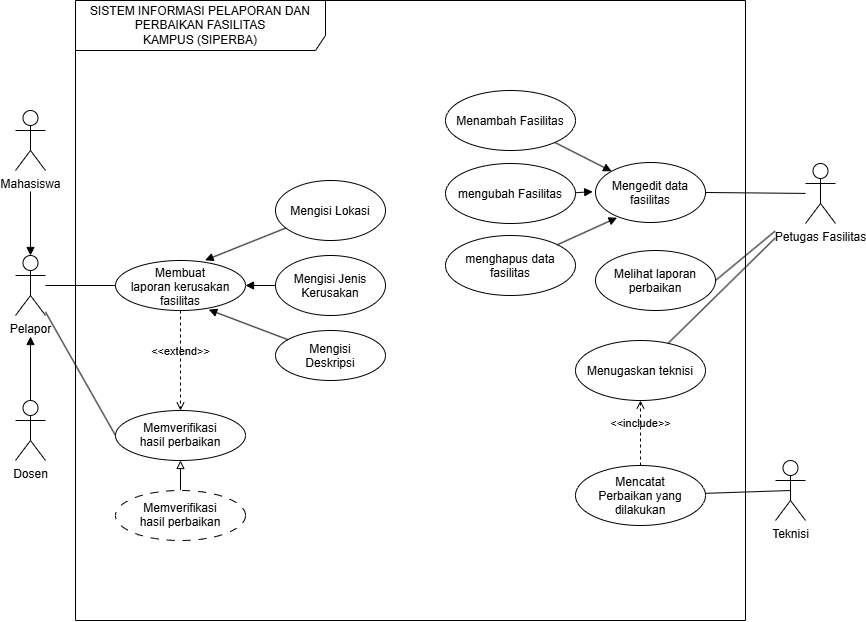

The diagram above was exported from draw.io. Its source (the exported page's mxGraphModel, read from the mxfile embedded in the PNG):
<mxGraphModel dx="3764" dy="4727" grid="1" gridSize="10" guides="1" tooltips="1" connect="1" arrows="1" fold="1" page="1" pageScale="1" pageWidth="850" pageHeight="1100" math="0" shadow="0">
  <root>
    <mxCell id="0" />
    <mxCell id="1" parent="0" />
    <mxCell id="tkDs2h54Z3wdOQTaPrPI-3" parent="1" style="shape=umlFrame;whiteSpace=wrap;html=1;pointerEvents=0;recursiveResize=0;container=1;collapsible=0;width=250;height=50;" value="SISTEM INFORMASI PELAPORAN DAN PERBAIKAN FASILITAS &lt;br/&gt;KAMPUS (SIPERBA)" vertex="1">
      <mxGeometry height="620" width="670" x="150" y="100" as="geometry" />
    </mxCell>
    <mxCell id="tkDs2h54Z3wdOQTaPrPI-39" edge="1" parent="tkDs2h54Z3wdOQTaPrPI-3" source="tkDs2h54Z3wdOQTaPrPI-12" style="rounded=0;orthogonalLoop=1;jettySize=auto;html=1;defaultLabelBackgroundColor=page;labelPadding=0 4;endArrow=block;endFill=1;" target="tkDs2h54Z3wdOQTaPrPI-14">
      <mxGeometry relative="1" as="geometry" />
    </mxCell>
    <mxCell id="tkDs2h54Z3wdOQTaPrPI-12" parent="tkDs2h54Z3wdOQTaPrPI-3" style="ellipse;whiteSpace=wrap;html=1;shapeInside=1;" value="Mengisi Jenis Kerusakan" vertex="1">
      <mxGeometry height="60" width="110" x="200" y="255" as="geometry" />
    </mxCell>
    <mxCell id="tkDs2h54Z3wdOQTaPrPI-13" parent="tkDs2h54Z3wdOQTaPrPI-3" style="ellipse;whiteSpace=wrap;html=1;shapeInside=1;" value="Mengisi Deskripsi" vertex="1">
      <mxGeometry height="50" width="110" x="200" y="330" as="geometry" />
    </mxCell>
    <mxCell id="tkDs2h54Z3wdOQTaPrPI-14" parent="tkDs2h54Z3wdOQTaPrPI-3" style="ellipse;whiteSpace=wrap;html=1;shapeInside=1;" value="Membuat laporan kerusakan fasilitas" vertex="1">
      <mxGeometry height="50" width="130" x="40" y="260" as="geometry" />
    </mxCell>
    <mxCell id="tkDs2h54Z3wdOQTaPrPI-25" parent="tkDs2h54Z3wdOQTaPrPI-3" style="ellipse;whiteSpace=wrap;html=1;shapeInside=1;" value="Memverifikasi hasil perbaikan" vertex="1">
      <mxGeometry height="50" width="130" x="40" y="410" as="geometry" />
    </mxCell>
    <mxCell id="tkDs2h54Z3wdOQTaPrPI-32" edge="1" parent="tkDs2h54Z3wdOQTaPrPI-3" source="tkDs2h54Z3wdOQTaPrPI-20" style="rounded=0;orthogonalLoop=1;jettySize=auto;html=1;entryX=0;entryY=0;entryDx=0;entryDy=0;defaultLabelBackgroundColor=page;labelPadding=0 4;endArrow=block;endFill=1;" target="tkDs2h54Z3wdOQTaPrPI-31">
      <mxGeometry relative="1" as="geometry" />
    </mxCell>
    <mxCell id="tkDs2h54Z3wdOQTaPrPI-20" parent="tkDs2h54Z3wdOQTaPrPI-3" style="ellipse;whiteSpace=wrap;html=1;shapeInside=1;" value="Menambah Fasilitas" vertex="1">
      <mxGeometry height="60" width="130" x="370" y="90" as="geometry" />
    </mxCell>
    <mxCell id="tkDs2h54Z3wdOQTaPrPI-23" parent="tkDs2h54Z3wdOQTaPrPI-3" style="ellipse;whiteSpace=wrap;html=1;shapeInside=1;" value="menghapus data fasilitas" vertex="1">
      <mxGeometry height="60" width="130" x="370" y="235" as="geometry" />
    </mxCell>
    <mxCell id="tkDs2h54Z3wdOQTaPrPI-22" parent="tkDs2h54Z3wdOQTaPrPI-3" style="ellipse;whiteSpace=wrap;html=1;shapeInside=1;" value="Melihat laporan perbaikan" vertex="1">
      <mxGeometry height="60" width="120" x="520" y="250" as="geometry" />
    </mxCell>
    <mxCell id="tkDs2h54Z3wdOQTaPrPI-21" parent="tkDs2h54Z3wdOQTaPrPI-3" style="ellipse;whiteSpace=wrap;html=1;shapeInside=1;" value="mengubah Fasilitas" vertex="1">
      <mxGeometry height="60" width="130" x="370" y="163" as="geometry" />
    </mxCell>
    <mxCell id="tkDs2h54Z3wdOQTaPrPI-24" parent="tkDs2h54Z3wdOQTaPrPI-3" style="ellipse;whiteSpace=wrap;html=1;shapeInside=1;" value="Mencatat Perbaikan yang dilakukan&lt;div&gt;&lt;br&gt;&lt;/div&gt;" vertex="1">
      <mxGeometry height="60" width="130" x="500" y="465" as="geometry" />
    </mxCell>
    <mxCell id="tkDs2h54Z3wdOQTaPrPI-31" parent="tkDs2h54Z3wdOQTaPrPI-3" style="ellipse;whiteSpace=wrap;html=1;shapeInside=1;" value="Mengedit data fasilitas" vertex="1">
      <mxGeometry height="60" width="110" x="520" y="162" as="geometry" />
    </mxCell>
    <mxCell id="tkDs2h54Z3wdOQTaPrPI-8" parent="tkDs2h54Z3wdOQTaPrPI-3" style="shape=umlActor;verticalLabelPosition=bottom;verticalAlign=top;html=1;labelPerimeter=1;" value="Teknisi" vertex="1">
      <mxGeometry height="60" width="30" x="700" y="460" as="geometry" />
    </mxCell>
    <mxCell id="tkDs2h54Z3wdOQTaPrPI-30" edge="1" parent="tkDs2h54Z3wdOQTaPrPI-3" source="tkDs2h54Z3wdOQTaPrPI-24" style="rounded=0;orthogonalLoop=1;jettySize=auto;html=1;entryX=0.5;entryY=0.5;entryDx=0;entryDy=0;entryPerimeter=0;defaultLabelBackgroundColor=page;labelPadding=0 4;endArrow=none;endFill=0;" target="tkDs2h54Z3wdOQTaPrPI-8">
      <mxGeometry relative="1" as="geometry" />
    </mxCell>
    <mxCell id="tkDs2h54Z3wdOQTaPrPI-35" edge="1" parent="tkDs2h54Z3wdOQTaPrPI-3" source="tkDs2h54Z3wdOQTaPrPI-21" style="rounded=0;orthogonalLoop=1;jettySize=auto;html=1;entryX=-0.025;entryY=0.487;entryDx=0;entryDy=0;entryPerimeter=0;defaultLabelBackgroundColor=page;labelPadding=0 4;endArrow=block;endFill=1;" target="tkDs2h54Z3wdOQTaPrPI-31">
      <mxGeometry relative="1" as="geometry" />
    </mxCell>
    <mxCell id="tkDs2h54Z3wdOQTaPrPI-36" edge="1" parent="tkDs2h54Z3wdOQTaPrPI-3" source="tkDs2h54Z3wdOQTaPrPI-23" style="rounded=0;orthogonalLoop=1;jettySize=auto;html=1;entryX=0.196;entryY=0.92;entryDx=0;entryDy=0;entryPerimeter=0;defaultLabelBackgroundColor=page;labelPadding=0 4;endArrow=block;endFill=1;" target="tkDs2h54Z3wdOQTaPrPI-31">
      <mxGeometry relative="1" as="geometry" />
    </mxCell>
    <mxCell id="tkDs2h54Z3wdOQTaPrPI-37" parent="tkDs2h54Z3wdOQTaPrPI-3" style="ellipse;whiteSpace=wrap;html=1;shapeInside=1;" value="Mengisi Lokasi" vertex="1">
      <mxGeometry height="60" width="110" x="200" y="180" as="geometry" />
    </mxCell>
    <mxCell id="tkDs2h54Z3wdOQTaPrPI-38" edge="1" parent="tkDs2h54Z3wdOQTaPrPI-3" source="tkDs2h54Z3wdOQTaPrPI-37" style="rounded=0;orthogonalLoop=1;jettySize=auto;html=1;entryX=0.689;entryY=-0.005;entryDx=0;entryDy=0;entryPerimeter=0;defaultLabelBackgroundColor=page;labelPadding=0 4;endArrow=block;endFill=1;" target="tkDs2h54Z3wdOQTaPrPI-14">
      <mxGeometry relative="1" as="geometry" />
    </mxCell>
    <mxCell id="tkDs2h54Z3wdOQTaPrPI-40" edge="1" parent="tkDs2h54Z3wdOQTaPrPI-3" source="tkDs2h54Z3wdOQTaPrPI-13" style="rounded=0;orthogonalLoop=1;jettySize=auto;html=1;entryX=0.717;entryY=0.983;entryDx=0;entryDy=0;entryPerimeter=0;defaultLabelBackgroundColor=page;labelPadding=0 4;endArrow=block;endFill=1;" target="tkDs2h54Z3wdOQTaPrPI-14">
      <mxGeometry relative="1" as="geometry" />
    </mxCell>
    <mxCell id="tkDs2h54Z3wdOQTaPrPI-43" parent="tkDs2h54Z3wdOQTaPrPI-3" style="ellipse;whiteSpace=wrap;html=1;shapeInside=1;" value="Menugaskan teknisi" vertex="1">
      <mxGeometry height="60" width="130" x="500" y="340" as="geometry" />
    </mxCell>
    <mxCell id="tkDs2h54Z3wdOQTaPrPI-47" edge="1" parent="tkDs2h54Z3wdOQTaPrPI-3" source="tkDs2h54Z3wdOQTaPrPI-46" style="edgeStyle=orthogonalEdgeStyle;rounded=0;orthogonalLoop=1;jettySize=auto;html=1;defaultLabelBackgroundColor=page;labelPadding=0 4;endArrow=block;endFill=0;" target="tkDs2h54Z3wdOQTaPrPI-25" value="">
      <mxGeometry relative="1" as="geometry" />
    </mxCell>
    <mxCell id="tkDs2h54Z3wdOQTaPrPI-46" parent="tkDs2h54Z3wdOQTaPrPI-3" style="ellipse;whiteSpace=wrap;html=1;shapeInside=1;dashed=1;dashPattern=8 8;" value="Memverifikasi hasil perbaikan" vertex="1">
      <mxGeometry height="50" width="130" x="40" y="490" as="geometry" />
    </mxCell>
    <mxCell id="tkDs2h54Z3wdOQTaPrPI-49" edge="1" parent="tkDs2h54Z3wdOQTaPrPI-3" source="tkDs2h54Z3wdOQTaPrPI-14" style="html=1;verticalAlign=bottom;labelBackgroundColor=none;endArrow=open;endFill=0;dashed=1;rounded=0;defaultLabelBackgroundColor=page;labelPadding=0 4;exitX=0.5;exitY=1;exitDx=0;exitDy=0;entryX=0.5;entryY=0;entryDx=0;entryDy=0;" target="tkDs2h54Z3wdOQTaPrPI-25" value="&amp;lt;&amp;lt;extend&amp;gt;&amp;gt;">
      <mxGeometry relative="1" width="160" as="geometry">
        <mxPoint x="70" y="360" as="sourcePoint" />
        <mxPoint x="230" y="360" as="targetPoint" />
      </mxGeometry>
    </mxCell>
    <mxCell id="tkDs2h54Z3wdOQTaPrPI-52" edge="1" parent="tkDs2h54Z3wdOQTaPrPI-3" source="tkDs2h54Z3wdOQTaPrPI-24" style="html=1;verticalAlign=bottom;labelBackgroundColor=none;endArrow=open;endFill=0;dashed=1;rounded=0;defaultLabelBackgroundColor=page;labelPadding=0 4;entryX=0.5;entryY=1;entryDx=0;entryDy=0;" target="tkDs2h54Z3wdOQTaPrPI-43" value="&amp;lt;&amp;lt;include&amp;gt;&amp;gt;">
      <mxGeometry relative="1" width="160" as="geometry">
        <mxPoint x="530" y="400" as="sourcePoint" />
        <mxPoint x="690" y="400" as="targetPoint" />
      </mxGeometry>
    </mxCell>
    <mxCell id="tkDs2h54Z3wdOQTaPrPI-27" edge="1" parent="1" source="tkDs2h54Z3wdOQTaPrPI-4" style="edgeStyle=orthogonalEdgeStyle;rounded=0;orthogonalLoop=1;jettySize=auto;html=1;defaultLabelBackgroundColor=page;labelPadding=0 4;endArrow=block;endFill=1;" target="tkDs2h54Z3wdOQTaPrPI-15" value="">
      <mxGeometry relative="1" as="geometry" />
    </mxCell>
    <mxCell id="tkDs2h54Z3wdOQTaPrPI-4" parent="1" style="shape=umlActor;verticalLabelPosition=bottom;verticalAlign=top;html=1;labelPerimeter=1;" value="Mahasiswa" vertex="1">
      <mxGeometry height="60" width="30" x="90" y="210" as="geometry" />
    </mxCell>
    <mxCell id="tkDs2h54Z3wdOQTaPrPI-26" edge="1" parent="1" source="tkDs2h54Z3wdOQTaPrPI-5" style="edgeStyle=orthogonalEdgeStyle;rounded=0;orthogonalLoop=1;jettySize=auto;html=1;defaultLabelBackgroundColor=page;labelPadding=0 4;endArrow=block;endFill=1;" target="tkDs2h54Z3wdOQTaPrPI-15" value="">
      <mxGeometry relative="1" as="geometry" />
    </mxCell>
    <mxCell id="tkDs2h54Z3wdOQTaPrPI-5" parent="1" style="shape=umlActor;verticalLabelPosition=bottom;verticalAlign=top;html=1;labelPerimeter=1;" value="Dosen" vertex="1">
      <mxGeometry height="60" width="30" x="90" y="500" as="geometry" />
    </mxCell>
    <mxCell id="tkDs2h54Z3wdOQTaPrPI-28" edge="1" parent="1" source="tkDs2h54Z3wdOQTaPrPI-15" style="rounded=0;orthogonalLoop=1;jettySize=auto;html=1;defaultLabelBackgroundColor=page;labelPadding=0 4;endArrow=none;endFill=0;" target="tkDs2h54Z3wdOQTaPrPI-14" value="">
      <mxGeometry relative="1" as="geometry" />
    </mxCell>
    <mxCell id="tkDs2h54Z3wdOQTaPrPI-29" edge="1" parent="1" source="tkDs2h54Z3wdOQTaPrPI-15" style="rounded=0;orthogonalLoop=1;jettySize=auto;html=1;entryX=0;entryY=0.5;entryDx=0;entryDy=0;defaultLabelBackgroundColor=page;labelPadding=0 4;endArrow=none;endFill=0;" target="tkDs2h54Z3wdOQTaPrPI-25">
      <mxGeometry relative="1" as="geometry" />
    </mxCell>
    <mxCell id="tkDs2h54Z3wdOQTaPrPI-15" parent="1" style="shape=umlActor;verticalLabelPosition=bottom;verticalAlign=top;html=1;labelPerimeter=1;" value="Pelapor" vertex="1">
      <mxGeometry height="60" width="30" x="90" y="355" as="geometry" />
    </mxCell>
    <mxCell id="tkDs2h54Z3wdOQTaPrPI-42" edge="1" parent="1" source="tkDs2h54Z3wdOQTaPrPI-17" style="rounded=0;orthogonalLoop=1;jettySize=auto;html=1;entryX=1;entryY=0.5;entryDx=0;entryDy=0;defaultLabelBackgroundColor=page;labelPadding=0 4;startArrow=none;startFill=0;endArrow=none;endFill=0;" target="tkDs2h54Z3wdOQTaPrPI-22">
      <mxGeometry relative="1" as="geometry" />
    </mxCell>
    <mxCell id="tkDs2h54Z3wdOQTaPrPI-17" parent="1" style="shape=umlActor;verticalLabelPosition=bottom;verticalAlign=top;html=1;labelPerimeter=1;" value="Petugas Fasilitas" vertex="1">
      <mxGeometry height="60" width="30" x="880" y="263" as="geometry" />
    </mxCell>
    <mxCell id="tkDs2h54Z3wdOQTaPrPI-41" edge="1" parent="1" source="tkDs2h54Z3wdOQTaPrPI-31" style="rounded=0;orthogonalLoop=1;jettySize=auto;html=1;defaultLabelBackgroundColor=page;labelPadding=0 4;endArrow=none;endFill=0;" target="tkDs2h54Z3wdOQTaPrPI-17" value="">
      <mxGeometry relative="1" as="geometry" />
    </mxCell>
    <mxCell id="tkDs2h54Z3wdOQTaPrPI-44" edge="1" parent="1" source="tkDs2h54Z3wdOQTaPrPI-43" style="rounded=0;orthogonalLoop=1;jettySize=auto;html=1;defaultLabelBackgroundColor=page;labelPadding=0 4;endArrow=none;endFill=0;" target="tkDs2h54Z3wdOQTaPrPI-17">
      <mxGeometry relative="1" as="geometry" />
    </mxCell>
  </root>
</mxGraphModel>